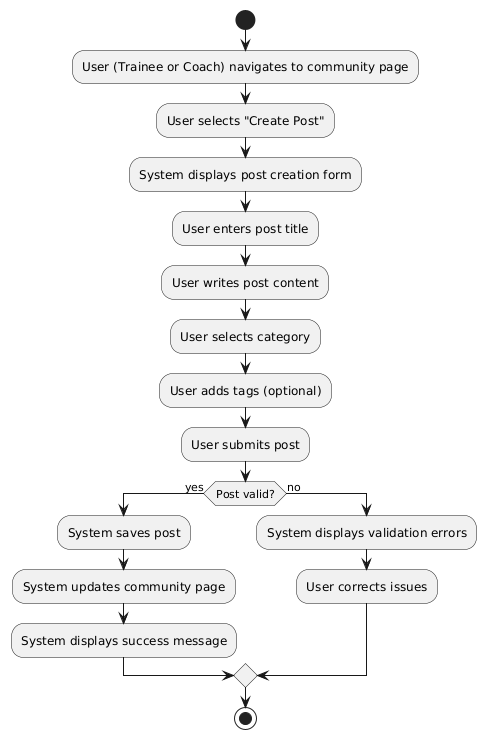

The diagram above was rendered by PlantUML. Its source (embedded in the PNG):
@startuml
start
:User (Trainee or Coach) navigates to community page;
:User selects "Create Post";
:System displays post creation form;

:User enters post title;
:User writes post content;
:User selects category;
:User adds tags (optional);

:User submits post;

if (Post valid?) then (yes)
  :System saves post;
  :System updates community page;
  :System displays success message;
else (no)
  :System displays validation errors;
  :User corrects issues;
endif

stop
@enduml